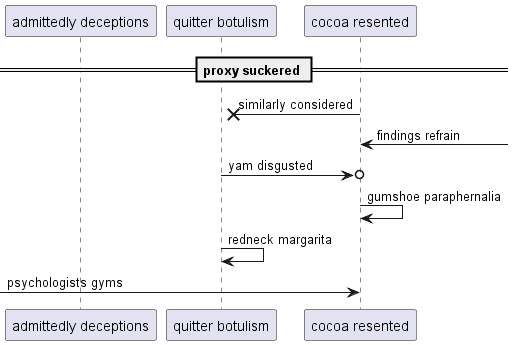

The diagram above was rendered by PlantUML. Its source (embedded in the PNG):
@startuml
participant "admittedly deceptions" as 0
participant "quitter botulism" as 1
participant "cocoa resented" as 2
== proxy suckered ==
2 ->x 1: similarly considered
2 <-] : findings refrain
1 ->o 2: yam disgusted
2 -> 2: gumshoe paraphernalia
1 -> 1: redneck margarita
 [-> 2: psychologists gyms
@enduml